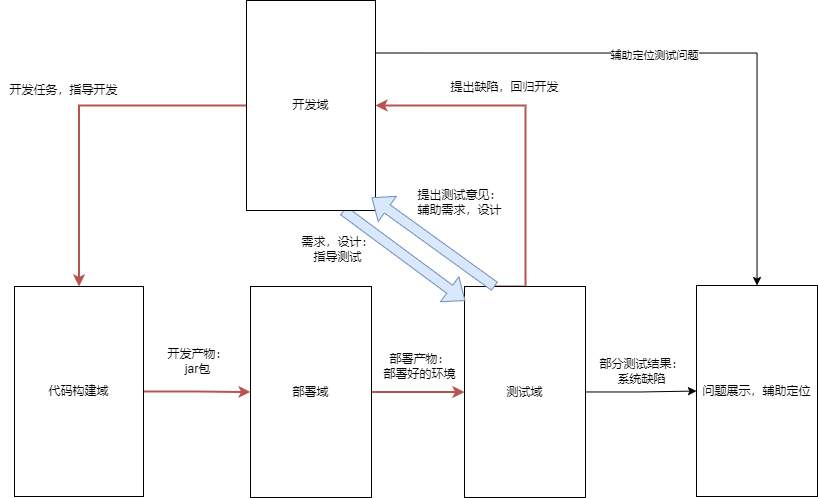

The diagram above was exported from draw.io. Its source (the exported page's mxGraphModel, read from the mxfile embedded in the PNG):
<mxGraphModel dx="1235" dy="740" grid="0" gridSize="10" guides="1" tooltips="1" connect="1" arrows="1" fold="1" page="1" pageScale="1" pageWidth="2339" pageHeight="3300" math="0" shadow="0">
  <root>
    <mxCell id="0" />
    <mxCell id="1" parent="0" />
    <mxCell id="ihP-amTON-OhSpJ7fVQ6-3" value="" style="edgeStyle=orthogonalEdgeStyle;rounded=0;orthogonalLoop=1;jettySize=auto;html=1;fillColor=#f8cecc;strokeColor=#b85450;strokeWidth=2;" edge="1" parent="1" source="ihP-amTON-OhSpJ7fVQ6-1" target="ihP-amTON-OhSpJ7fVQ6-2">
      <mxGeometry relative="1" as="geometry" />
    </mxCell>
    <mxCell id="ihP-amTON-OhSpJ7fVQ6-1" value="代码构建域" style="rounded=0;whiteSpace=wrap;html=1;" vertex="1" parent="1">
      <mxGeometry x="92" y="331" width="129" height="210" as="geometry" />
    </mxCell>
    <mxCell id="ihP-amTON-OhSpJ7fVQ6-6" value="" style="edgeStyle=orthogonalEdgeStyle;rounded=0;orthogonalLoop=1;jettySize=auto;html=1;fillColor=#f8cecc;strokeColor=#b85450;strokeWidth=2;" edge="1" parent="1" source="ihP-amTON-OhSpJ7fVQ6-2" target="ihP-amTON-OhSpJ7fVQ6-5">
      <mxGeometry relative="1" as="geometry" />
    </mxCell>
    <mxCell id="ihP-amTON-OhSpJ7fVQ6-2" value="部署域" style="rounded=0;whiteSpace=wrap;html=1;" vertex="1" parent="1">
      <mxGeometry x="328" y="331" width="121" height="211" as="geometry" />
    </mxCell>
    <mxCell id="ihP-amTON-OhSpJ7fVQ6-4" value="开发产物：&lt;br&gt;jar包" style="text;html=1;align=center;verticalAlign=middle;resizable=0;points=[];autosize=1;strokeColor=none;fillColor=none;" vertex="1" parent="1">
      <mxGeometry x="236" y="385" width="78" height="41" as="geometry" />
    </mxCell>
    <mxCell id="ihP-amTON-OhSpJ7fVQ6-16" style="edgeStyle=orthogonalEdgeStyle;rounded=0;orthogonalLoop=1;jettySize=auto;html=1;exitX=0.25;exitY=0;exitDx=0;exitDy=0;entryX=1;entryY=0.5;entryDx=0;entryDy=0;fillColor=#f8cecc;strokeColor=#b85450;strokeWidth=2;" edge="1" parent="1" source="ihP-amTON-OhSpJ7fVQ6-5" target="ihP-amTON-OhSpJ7fVQ6-7">
      <mxGeometry relative="1" as="geometry">
        <Array as="points">
          <mxPoint x="603" y="331" />
          <mxPoint x="603" y="150" />
        </Array>
      </mxGeometry>
    </mxCell>
    <mxCell id="ihP-amTON-OhSpJ7fVQ6-20" value="" style="edgeStyle=orthogonalEdgeStyle;rounded=0;orthogonalLoop=1;jettySize=auto;html=1;" edge="1" parent="1" source="ihP-amTON-OhSpJ7fVQ6-5" target="ihP-amTON-OhSpJ7fVQ6-19">
      <mxGeometry relative="1" as="geometry" />
    </mxCell>
    <mxCell id="ihP-amTON-OhSpJ7fVQ6-5" value="测试域" style="rounded=0;whiteSpace=wrap;html=1;" vertex="1" parent="1">
      <mxGeometry x="542" y="331" width="121" height="211" as="geometry" />
    </mxCell>
    <mxCell id="ihP-amTON-OhSpJ7fVQ6-8" style="edgeStyle=orthogonalEdgeStyle;rounded=0;orthogonalLoop=1;jettySize=auto;html=1;fillColor=#f8cecc;strokeColor=#b85450;strokeWidth=2;" edge="1" parent="1" source="ihP-amTON-OhSpJ7fVQ6-7" target="ihP-amTON-OhSpJ7fVQ6-1">
      <mxGeometry relative="1" as="geometry" />
    </mxCell>
    <mxCell id="ihP-amTON-OhSpJ7fVQ6-22" style="rounded=0;orthogonalLoop=1;jettySize=auto;html=1;entryX=0.007;entryY=0.068;entryDx=0;entryDy=0;entryPerimeter=0;exitX=0.75;exitY=1;exitDx=0;exitDy=0;shape=flexArrow;fillColor=#dae8fc;strokeColor=#6c8ebf;" edge="1" parent="1" source="ihP-amTON-OhSpJ7fVQ6-7" target="ihP-amTON-OhSpJ7fVQ6-5">
      <mxGeometry relative="1" as="geometry" />
    </mxCell>
    <mxCell id="ihP-amTON-OhSpJ7fVQ6-25" style="edgeStyle=orthogonalEdgeStyle;rounded=0;orthogonalLoop=1;jettySize=auto;html=1;exitX=1;exitY=0.25;exitDx=0;exitDy=0;" edge="1" parent="1" source="ihP-amTON-OhSpJ7fVQ6-7" target="ihP-amTON-OhSpJ7fVQ6-19">
      <mxGeometry relative="1" as="geometry" />
    </mxCell>
    <mxCell id="ihP-amTON-OhSpJ7fVQ6-26" value="辅助定位测试问题" style="edgeLabel;html=1;align=center;verticalAlign=middle;resizable=0;points=[];" vertex="1" connectable="0" parent="ihP-amTON-OhSpJ7fVQ6-25">
      <mxGeometry x="-0.0902" y="-2" relative="1" as="geometry">
        <mxPoint as="offset" />
      </mxGeometry>
    </mxCell>
    <mxCell id="ihP-amTON-OhSpJ7fVQ6-7" value="开发域" style="rounded=0;whiteSpace=wrap;html=1;" vertex="1" parent="1">
      <mxGeometry x="324" y="45" width="129" height="210" as="geometry" />
    </mxCell>
    <mxCell id="ihP-amTON-OhSpJ7fVQ6-9" value="开发任务，指导开发" style="text;html=1;align=center;verticalAlign=middle;resizable=0;points=[];autosize=1;strokeColor=none;fillColor=none;" vertex="1" parent="1">
      <mxGeometry x="78" y="122" width="126" height="26" as="geometry" />
    </mxCell>
    <mxCell id="ihP-amTON-OhSpJ7fVQ6-11" value="需求，设计：&lt;br&gt;指导测试" style="text;html=1;align=center;verticalAlign=middle;resizable=0;points=[];autosize=1;strokeColor=none;fillColor=none;" vertex="1" parent="1">
      <mxGeometry x="370" y="273" width="90" height="41" as="geometry" />
    </mxCell>
    <mxCell id="ihP-amTON-OhSpJ7fVQ6-13" value="提出测试意见：&lt;br&gt;辅助需求，设计" style="text;html=1;align=center;verticalAlign=middle;resizable=0;points=[];autosize=1;strokeColor=none;fillColor=none;" vertex="1" parent="1">
      <mxGeometry x="486" y="227" width="102" height="41" as="geometry" />
    </mxCell>
    <mxCell id="ihP-amTON-OhSpJ7fVQ6-18" value="提出缺陷，回归开发" style="text;html=1;align=center;verticalAlign=middle;resizable=0;points=[];autosize=1;strokeColor=none;fillColor=none;" vertex="1" parent="1">
      <mxGeometry x="519" y="119" width="126" height="26" as="geometry" />
    </mxCell>
    <mxCell id="ihP-amTON-OhSpJ7fVQ6-19" value="问题展示，辅助定位" style="rounded=0;whiteSpace=wrap;html=1;" vertex="1" parent="1">
      <mxGeometry x="774" y="330" width="121" height="211" as="geometry" />
    </mxCell>
    <mxCell id="ihP-amTON-OhSpJ7fVQ6-21" value="部署产物：&lt;br&gt;部署好的环境" style="text;html=1;align=center;verticalAlign=middle;resizable=0;points=[];autosize=1;strokeColor=none;fillColor=none;" vertex="1" parent="1">
      <mxGeometry x="452" y="390" width="90" height="41" as="geometry" />
    </mxCell>
    <mxCell id="ihP-amTON-OhSpJ7fVQ6-23" style="rounded=0;orthogonalLoop=1;jettySize=auto;html=1;shape=flexArrow;exitX=0.25;exitY=0;exitDx=0;exitDy=0;fillColor=#dae8fc;strokeColor=#6c8ebf;" edge="1" parent="1" source="ihP-amTON-OhSpJ7fVQ6-5">
      <mxGeometry relative="1" as="geometry">
        <mxPoint x="587" y="330" as="sourcePoint" />
        <mxPoint x="449" y="242" as="targetPoint" />
      </mxGeometry>
    </mxCell>
    <mxCell id="ihP-amTON-OhSpJ7fVQ6-24" value="部分测试结果：&lt;br&gt;系统缺陷" style="text;html=1;align=center;verticalAlign=middle;resizable=0;points=[];autosize=1;strokeColor=none;fillColor=none;" vertex="1" parent="1">
      <mxGeometry x="668" y="395.5" width="102" height="41" as="geometry" />
    </mxCell>
  </root>
</mxGraphModel>